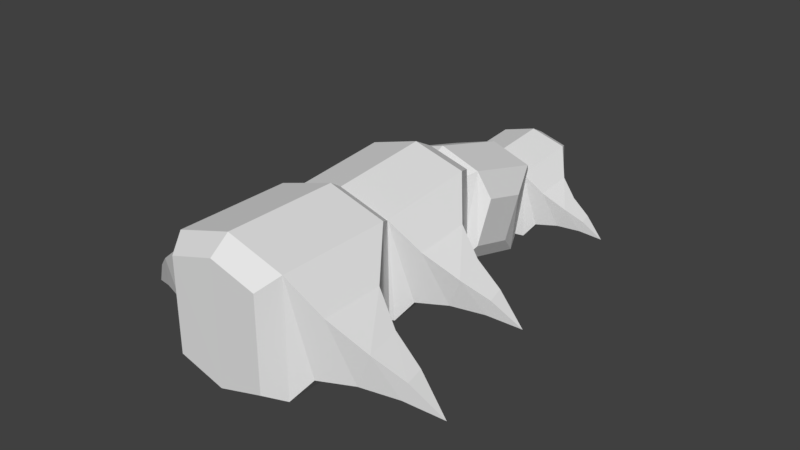 # Source: xaphanspine.blend  (saved by Blender 2.79.0; exported with 4.5.12 LTS)
import bpy
from mathutils import Matrix  # noqa: F401  (used for matrix-valued properties, if any)

bpy.ops.wm.read_factory_settings(use_empty=True)
scene = bpy.context.scene
scene.name = 'Scene'

# ---- collections
col_collection_1 = bpy.data.collections.new('Collection 1'); scene.collection.children.link(col_collection_1)

# ---- materials (node trees are filled in below, after node groups)
mat_xaphanspine = bpy.data.materials.new('xaphanspine')
mat_xaphanspine.alpha_threshold = 0.0
mat_xaphanspine.use_transparent_shadow = False
mat_xaphanspine.roughness = 0.5
mat_xaphanspine.line_color = (0.0, 0.0, 0.0, 1.0)

# ---- material node trees

# ---- world
world_world = bpy.data.worlds.new('World'); scene.world = world_world
world_world.color = (0.05088, 0.05088, 0.05088)
world_world.use_sun_shadow = False
world_world.sun_shadow_jitter_overblur = 0.0
world_world.cycles.sampling_method = 'MANUAL'

# ---- meshes
me_base = bpy.data.meshes.new('Base')
me_base.from_pydata([(-0.07893, -0.04146, -0.03359), (-0.07893, 0.02667, -0.0456), (-0.09321, 0.03842, 0.02106), (-0.09321, -0.0297, 0.03307), (-0.0629, 0.06326, -0.07352), (-0.0629, -0.06062, -0.05167), (-0.0629, 0.08511, 0.05037), (-0.0629, -0.03878, 0.07221), (-0.1149, -0.0268, -0.03419), (-0.1083, 0.01314, -0.03856), (-0.1301, -0.02024, 0.003017), (-0.1235, 0.0197, -0.001352), (-0.1506, -0.01243, -0.04348), (-0.1469, 0.009125, -0.04607), (-0.1574, -0.008801, -0.02288), (-0.1538, 0.01276, -0.02547), (-0.1852, 0.00217, -0.06083), (0.07511, -0.04125, -0.03244), (0.07511, 0.02687, -0.04445), (0.08197, 0.03882, 0.02334), (0.08197, -0.0293, 0.03535), (0.0629, 0.06326, -0.07352), (0.0629, -0.06062, -0.05167), (0.0629, 0.08511, 0.05037), (0.0629, -0.03878, 0.07221), (6.51e-18, 0.08839, 0.06895), (1.136e-17, -0.0355, 0.09079), (7.061e-18, 0.05999, -0.0921), (1.191e-17, -0.0639, -0.07026), (1.224e-17, -0.0593, 0.07838), (-0.05032, -0.06192, 0.06352), (-0.05032, -0.07939, -0.03559), (1.268e-17, -0.08201, -0.05046), (0.05032, -0.06192, 0.06352), (0.05032, -0.07939, -0.03559), (-0.05032, 0.09023, -0.0655), (-0.05032, 0.1077, 0.03361), (6.036e-18, 0.0876, -0.08036), (5.595e-18, 0.1103, 0.04847), (0.05032, 0.09023, -0.0655), (0.05032, 0.1077, 0.03361)], [], [(9, 13, 15, 11), (25, 6, 7, 26), (7, 3, 0, 5), (4, 1, 2, 6), (27, 37, 39, 21), (5, 0, 1, 4), (24, 33, 34, 22), (6, 2, 3, 7), (4, 27, 28, 5), (0, 8, 9, 1), (1, 9, 11, 2), (3, 10, 8, 0), (2, 11, 10, 3), (13, 16, 15), (8, 12, 13, 9), (11, 15, 14, 10), (10, 14, 12, 8), (12, 16, 13), (15, 16, 14), (14, 16, 12), (25, 26, 24, 23), (24, 22, 17, 20), (21, 23, 19, 18), (23, 40, 38, 25), (22, 21, 18, 17), (5, 31, 30, 7), (23, 24, 20, 19), (21, 22, 28, 27), (18, 19, 20, 17), (30, 31, 32, 29), (33, 29, 32, 34), (28, 32, 31, 5), (22, 34, 32, 28), (7, 30, 29, 26), (26, 29, 33, 24), (38, 37, 35, 36), (38, 40, 39, 37), (6, 36, 35, 4), (21, 39, 40, 23), (25, 38, 36, 6), (4, 35, 37, 27)])
_uv = me_base.uv_layers.new(name='UVMap')
_uv.uv.foreach_set('vector', [0.7843, 0.8907, 0.7969, 0.892, 0.7984, 0.8852, 0.788, 0.8782, 0.6107, 0.7885, 0.6321, 0.7896, 0.631, 0.7489, 0.6107, 0.7506, 0.6101, 0.9161, 0.6215, 0.9046, 0.6186, 0.8826, 0.6115, 0.8758, 0.7595, 0.8987, 0.7739, 0.8928, 0.7767, 0.8708, 0.7608, 0.8584, 0.584, 0.8183, 0.584, 0.8091, 0.5672, 0.8073, 0.5635, 0.8168, 0.6053, 0.8576, 0.6138, 0.8523, 0.6134, 0.8299, 0.6045, 0.8168, 0.5621, 0.9145, 0.5701, 0.9107, 0.5712, 0.8785, 0.5634, 0.8742, 0.6321, 0.7896, 0.6472, 0.776, 0.6466, 0.7536, 0.631, 0.7489, 0.6045, 0.8168, 0.584, 0.8183, 0.584, 0.8563, 0.6053, 0.8576, 0.6138, 0.8523, 0.6255, 0.8474, 0.6232, 0.8344, 0.6134, 0.8299, 0.7739, 0.8928, 0.7843, 0.8907, 0.788, 0.8782, 0.7767, 0.8708, 0.6215, 0.9046, 0.6347, 0.8965, 0.631, 0.884, 0.6186, 0.8826, 0.6472, 0.776, 0.6599, 0.7709, 0.6617, 0.7579, 0.6466, 0.7536, 0.7969, 0.892, 0.8097, 0.8959, 0.7984, 0.8852, 0.6255, 0.8474, 0.6372, 0.8422, 0.636, 0.8352, 0.6232, 0.8344, 0.6599, 0.7709, 0.6726, 0.7698, 0.6735, 0.7627, 0.6617, 0.7579, 0.6347, 0.8965, 0.6452, 0.8895, 0.6436, 0.8826, 0.631, 0.884, 0.6372, 0.8422, 0.6494, 0.8365, 0.636, 0.8352, 0.6726, 0.7698, 0.6882, 0.7682, 0.6735, 0.7627, 0.6452, 0.8895, 0.6562, 0.8787, 0.6436, 0.8826, 0.6107, 0.7885, 0.6107, 0.7506, 0.5904, 0.7489, 0.5894, 0.7896, 0.5621, 0.9145, 0.5634, 0.8742, 0.5568, 0.8811, 0.5545, 0.9031, 0.7092, 0.8971, 0.7105, 0.8568, 0.6957, 0.8674, 0.6957, 0.8896, 0.5894, 0.7896, 0.593, 0.7997, 0.6107, 0.7981, 0.6107, 0.7885, 0.5627, 0.8576, 0.5635, 0.8168, 0.555, 0.8299, 0.5545, 0.8524, 0.6115, 0.8758, 0.6034, 0.8796, 0.6024, 0.9118, 0.6101, 0.9161, 0.5894, 0.7896, 0.5904, 0.7489, 0.5775, 0.7537, 0.5769, 0.776, 0.5635, 0.8168, 0.5627, 0.8576, 0.584, 0.8563, 0.584, 0.8183, 0.5545, 0.7755, 0.5769, 0.776, 0.5775, 0.7537, 0.5551, 0.7531, 0.6024, 0.9118, 0.6034, 0.8796, 0.5875, 0.8742, 0.5861, 0.9161, 0.5701, 0.9107, 0.5861, 0.9161, 0.5875, 0.8742, 0.5712, 0.8785, 0.584, 0.8563, 0.584, 0.8649, 0.6017, 0.8666, 0.6053, 0.8576, 0.5627, 0.8576, 0.5663, 0.8666, 0.584, 0.8649, 0.584, 0.8563, 0.631, 0.7489, 0.6274, 0.7405, 0.6107, 0.7424, 0.6107, 0.7506, 0.6107, 0.7506, 0.6107, 0.7424, 0.5941, 0.7405, 0.5904, 0.7489, 0.7357, 0.8568, 0.7343, 0.8987, 0.7506, 0.8944, 0.7516, 0.8621, 0.7357, 0.8568, 0.7194, 0.8611, 0.7184, 0.8933, 0.7343, 0.8987, 0.7608, 0.8584, 0.7516, 0.8621, 0.7506, 0.8944, 0.7595, 0.8987, 0.7092, 0.8971, 0.7184, 0.8933, 0.7194, 0.8611, 0.7105, 0.8568, 0.6107, 0.7885, 0.6107, 0.7981, 0.6285, 0.7997, 0.6321, 0.7896, 0.6045, 0.8168, 0.6009, 0.8073, 0.584, 0.8091, 0.584, 0.8183])
me_base.materials.append(mat_xaphanspine)
me_base.use_remesh_preserve_volume = False
me_base.use_remesh_preserve_attributes = False
me_base.use_mirror_vertex_groups = False
me_base.update()
me_basefront02 = bpy.data.meshes.new('BaseFront02')
me_basefront02.from_pydata([(0.09307, -0.1523, -0.03706), (0.09307, -0.07103, -0.04417), (0.1099, -0.06408, 0.03534), (0.1099, -0.1453, 0.04245), (0.07416, -0.02517, -0.0732), (0.07416, -0.1729, -0.06028), (0.07416, -0.01225, 0.07456), (0.07416, -0.16, 0.08749), (0.1355, -0.135, -0.03626), (0.1278, -0.08764, -0.03729), (0.1534, -0.1311, 0.008118), (0.1456, -0.08376, 0.00709), (0.1775, -0.1172, -0.04569), (0.1733, -0.09159, -0.04652), (0.1856, -0.115, -0.02113), (0.1814, -0.08944, -0.02195), (0.2183, -0.09824, -0.06457), (-0.09307, -0.1523, -0.03706), (-0.09307, -0.07103, -0.04417), (-0.1099, -0.06408, 0.03534), (-0.1099, -0.1453, 0.04245), (-0.07416, -0.02517, -0.0732), (-0.07416, -0.1729, -0.06028), (-0.07416, -0.01225, 0.07456), (-0.07416, -0.16, 0.08749), (3.147e-18, -0.01031, 0.09673), (2.764e-19, -0.1581, 0.1097), (2.984e-18, -0.02711, -0.09537), (1.135e-19, -0.1749, -0.08244), (-0.1355, -0.135, -0.03626), (-0.1278, -0.08764, -0.03729), (-0.1534, -0.1311, 0.008118), (-0.1456, -0.08376, 0.00709), (-0.1775, -0.1172, -0.04569), (-0.1733, -0.09159, -0.04652), (-0.1856, -0.115, -0.02113), (-0.1814, -0.08944, -0.02195), (-0.2183, -0.09824, -0.06457), (-2.255e-19, -0.1848, 0.09263), (0.05933, -0.1863, 0.0749), (0.05933, -0.1966, -0.04331), (-3.558e-19, -0.1982, -0.06104), (-0.05933, -0.1863, 0.0749), (-0.05933, -0.1966, -0.04331), (0.05933, 0.005671, -0.06101), (0.05933, 0.01601, 0.0572), (3.574e-18, 0.00412, -0.07874), (3.705e-18, 0.01756, 0.07493), (-0.05933, 0.005671, -0.06101), (-0.05933, 0.01601, 0.0572)], [], [(9, 11, 15, 13), (25, 26, 7, 6), (7, 5, 0, 3), (4, 6, 2, 1), (27, 21, 48, 46), (5, 4, 1, 0), (24, 22, 43, 42), (6, 7, 3, 2), (4, 5, 28, 27), (0, 1, 9, 8), (1, 2, 11, 9), (3, 0, 8, 10), (2, 3, 10, 11), (13, 15, 16), (8, 9, 13, 12), (11, 10, 14, 15), (10, 8, 12, 14), (12, 13, 16), (15, 14, 16), (14, 12, 16), (30, 34, 36, 32), (25, 23, 24, 26), (24, 20, 17, 22), (21, 18, 19, 23), (23, 25, 47, 49), (22, 17, 18, 21), (5, 7, 39, 40), (23, 19, 20, 24), (21, 27, 28, 22), (17, 29, 30, 18), (18, 30, 32, 19), (20, 31, 29, 17), (19, 32, 31, 20), (34, 37, 36), (29, 33, 34, 30), (32, 36, 35, 31), (31, 35, 33, 29), (33, 37, 34), (36, 37, 35), (35, 37, 33), (39, 38, 41, 40), (42, 43, 41, 38), (28, 5, 40, 41), (22, 28, 41, 43), (7, 26, 38, 39), (26, 24, 42, 38), (47, 45, 44, 46), (47, 46, 48, 49), (6, 4, 44, 45), (21, 23, 49, 48), (25, 6, 45, 47), (4, 27, 46, 44)])
_uv = me_basefront02.uv_layers.new(name='UVMap')
_uv.uv.foreach_set('vector', [0.8208, 0.8412, 0.8244, 0.8287, 0.8349, 0.8357, 0.8333, 0.8426, 0.632, 0.7217, 0.632, 0.6839, 0.6523, 0.6821, 0.6533, 0.7228, 0.8086, 0.7156, 0.8098, 0.6753, 0.817, 0.6821, 0.8199, 0.7041, 0.7959, 0.8492, 0.7972, 0.8089, 0.8131, 0.8213, 0.8103, 0.8433, 0.761, 0.7515, 0.7406, 0.75, 0.7442, 0.7405, 0.761, 0.7423, 0.7823, 0.7908, 0.7815, 0.75, 0.7903, 0.7631, 0.7908, 0.7855, 0.7605, 0.714, 0.7618, 0.6738, 0.7696, 0.678, 0.7686, 0.7103, 0.6533, 0.7228, 0.6523, 0.6821, 0.6679, 0.6868, 0.6684, 0.7092, 0.7815, 0.75, 0.7823, 0.7908, 0.761, 0.7895, 0.761, 0.7515, 0.7908, 0.7855, 0.7903, 0.7631, 0.8001, 0.7676, 0.8024, 0.7806, 0.8103, 0.8433, 0.8131, 0.8213, 0.8244, 0.8287, 0.8208, 0.8412, 0.8199, 0.7041, 0.817, 0.6821, 0.8294, 0.6834, 0.8331, 0.6959, 0.6684, 0.7092, 0.6679, 0.6868, 0.683, 0.6911, 0.6811, 0.7042, 0.8333, 0.8426, 0.8349, 0.8357, 0.8461, 0.8464, 0.8024, 0.7806, 0.8001, 0.7676, 0.8129, 0.7684, 0.8141, 0.7754, 0.6811, 0.7042, 0.683, 0.6911, 0.6948, 0.6959, 0.6938, 0.703, 0.8331, 0.6959, 0.8294, 0.6834, 0.842, 0.682, 0.8436, 0.6889, 0.8141, 0.7754, 0.8129, 0.7684, 0.8263, 0.7697, 0.6938, 0.703, 0.6948, 0.6959, 0.7094, 0.7014, 0.8436, 0.6889, 0.842, 0.682, 0.8546, 0.678, 0.7213, 0.838, 0.7087, 0.8386, 0.7076, 0.8316, 0.7185, 0.8253, 0.632, 0.7217, 0.6106, 0.7228, 0.6117, 0.6821, 0.632, 0.6839, 0.7605, 0.714, 0.7499, 0.7019, 0.7542, 0.6801, 0.7618, 0.6738, 0.7456, 0.8476, 0.7316, 0.8408, 0.7303, 0.8186, 0.7469, 0.8073, 0.6106, 0.7228, 0.632, 0.7217, 0.632, 0.7313, 0.6142, 0.7329, 0.7397, 0.7908, 0.7312, 0.7855, 0.7317, 0.7631, 0.7406, 0.75, 0.8098, 0.6753, 0.8086, 0.7156, 0.8008, 0.7113, 0.8018, 0.679, 0.6106, 0.7228, 0.5955, 0.7092, 0.5961, 0.6868, 0.6117, 0.6821, 0.7406, 0.75, 0.761, 0.7515, 0.761, 0.7895, 0.7397, 0.7908, 0.7312, 0.7855, 0.7196, 0.7806, 0.7219, 0.7676, 0.7317, 0.7631, 0.7316, 0.8408, 0.7213, 0.838, 0.7185, 0.8253, 0.7303, 0.8186, 0.7499, 0.7019, 0.7372, 0.6929, 0.7418, 0.6807, 0.7542, 0.6801, 0.5955, 0.7092, 0.5828, 0.7042, 0.581, 0.6911, 0.5961, 0.6868, 0.7087, 0.8386, 0.6957, 0.8416, 0.7076, 0.8316, 0.7196, 0.7806, 0.7079, 0.7754, 0.7091, 0.7684, 0.7219, 0.7676, 0.5828, 0.7042, 0.5701, 0.703, 0.5692, 0.6959, 0.581, 0.6911, 0.7372, 0.6929, 0.7272, 0.6852, 0.7293, 0.6785, 0.7418, 0.6807, 0.7079, 0.7754, 0.6957, 0.7697, 0.7091, 0.7684, 0.5701, 0.703, 0.5545, 0.7014, 0.5692, 0.6959, 0.7272, 0.6852, 0.7169, 0.6737, 0.7293, 0.6785, 0.8008, 0.7113, 0.7845, 0.7156, 0.7858, 0.6737, 0.8018, 0.679, 0.7686, 0.7103, 0.7696, 0.678, 0.7858, 0.6737, 0.7845, 0.7156, 0.761, 0.7895, 0.7823, 0.7908, 0.7787, 0.7998, 0.761, 0.798, 0.7397, 0.7908, 0.761, 0.7895, 0.761, 0.798, 0.7433, 0.7998, 0.6523, 0.6821, 0.632, 0.6839, 0.632, 0.6757, 0.6486, 0.6737, 0.632, 0.6839, 0.6117, 0.6821, 0.6153, 0.6737, 0.632, 0.6757, 0.7721, 0.8073, 0.788, 0.8127, 0.787, 0.8449, 0.7707, 0.8492, 0.7721, 0.8073, 0.7707, 0.8492, 0.7548, 0.8439, 0.7558, 0.8116, 0.7972, 0.8089, 0.7959, 0.8492, 0.787, 0.8449, 0.788, 0.8127, 0.7456, 0.8476, 0.7469, 0.8073, 0.7558, 0.8116, 0.7548, 0.8439, 0.632, 0.7217, 0.6533, 0.7228, 0.6497, 0.7329, 0.632, 0.7313, 0.7815, 0.75, 0.761, 0.7515, 0.761, 0.7423, 0.7778, 0.7405])
me_basefront02.materials.append(mat_xaphanspine)
me_basefront02.use_remesh_preserve_volume = False
me_basefront02.use_remesh_preserve_attributes = False
me_basefront02.use_mirror_vertex_groups = False
me_basefront02.update()
me_basefront03 = bpy.data.meshes.new('BaseFront03')
me_basefront03.from_pydata([(0.1163, -0.1806, -0.09591), (0.1163, -0.08018, -0.07821), (0.1374, -0.0975, 0.02004), (0.1374, -0.1979, 0.002335), (0.09271, -0.01542, -0.09843), (0.09271, -0.198, -0.1306), (0.09271, -0.04761, 0.08417), (0.09271, -0.2302, 0.05197), (0.1694, -0.16, -0.08936), (0.1597, -0.1025, -0.07528), (0.1917, -0.1697, -0.03452), (0.182, -0.1121, -0.02044), (0.2219, -0.1354, -0.09498), (0.2166, -0.1042, -0.0877), (0.232, -0.1408, -0.06462), (0.2267, -0.1096, -0.05734), (0.2729, -0.1064, -0.1116), (-0.1163, -0.1806, -0.09591), (-0.1163, -0.08018, -0.07821), (-0.1374, -0.0975, 0.02004), (-0.1374, -0.1979, 0.002335), (-0.09271, -0.01542, -0.09843), (-0.09271, -0.198, -0.1306), (-0.09271, -0.04761, 0.08417), (-0.09271, -0.2302, 0.05197), (-7.228e-18, -0.05244, 0.1116), (-7.906e-20, -0.235, 0.07936), (-8.041e-18, -0.01059, -0.1258), (-8.922e-19, -0.1932, -0.158), (-0.1694, -0.16, -0.08936), (-0.1597, -0.1025, -0.07528), (-0.1917, -0.1697, -0.03452), (-0.182, -0.1121, -0.02044), (-0.2219, -0.1354, -0.09498), (-0.2166, -0.1042, -0.0877), (-0.232, -0.1408, -0.06462), (-0.2267, -0.1096, -0.05734), (-0.2729, -0.1064, -0.1116), (1.049e-18, -0.2617, 0.05018), (0.07416, -0.2579, 0.02826), (0.07416, -0.2321, -0.1178), (3.986e-19, -0.2283, -0.1397), (-0.07416, -0.2579, 0.02826), (-0.07416, -0.2321, -0.1178), (0.07416, 0.01788, -0.07373), (0.07416, -0.007874, 0.07235), (-9.39e-18, 0.02175, -0.09564), (-8.739e-18, -0.01174, 0.09426), (-0.07416, 0.01788, -0.07373), (-0.07416, -0.007874, 0.07235)], [], [(9, 11, 15, 13), (25, 26, 7, 6), (7, 5, 0, 3), (4, 6, 2, 1), (27, 21, 48, 46), (5, 4, 1, 0), (24, 22, 43, 42), (6, 7, 3, 2), (4, 5, 28, 27), (0, 1, 9, 8), (1, 2, 11, 9), (3, 0, 8, 10), (2, 3, 10, 11), (13, 15, 16), (8, 9, 13, 12), (11, 10, 14, 15), (10, 8, 12, 14), (12, 13, 16), (15, 14, 16), (14, 12, 16), (30, 34, 36, 32), (25, 23, 24, 26), (24, 20, 17, 22), (21, 18, 19, 23), (23, 25, 47, 49), (22, 17, 18, 21), (5, 7, 39, 40), (23, 19, 20, 24), (21, 27, 28, 22), (17, 29, 30, 18), (18, 30, 32, 19), (20, 31, 29, 17), (19, 32, 31, 20), (34, 37, 36), (29, 33, 34, 30), (32, 36, 35, 31), (31, 35, 33, 29), (33, 37, 34), (36, 37, 35), (35, 37, 33), (39, 38, 41, 40), (42, 43, 41, 38), (28, 5, 40, 41), (22, 28, 41, 43), (7, 26, 38, 39), (26, 24, 42, 38), (47, 45, 44, 46), (47, 46, 48, 49), (6, 4, 44, 45), (21, 23, 49, 48), (25, 6, 45, 47), (4, 27, 46, 44)])
_uv = me_basefront03.uv_layers.new(name='UVMap')
_uv.uv.foreach_set('vector', [0.8208, 0.8412, 0.8244, 0.8287, 0.8349, 0.8357, 0.8333, 0.8426, 0.632, 0.7217, 0.632, 0.6839, 0.6523, 0.6821, 0.6533, 0.7228, 0.8086, 0.7156, 0.8098, 0.6753, 0.817, 0.6821, 0.8199, 0.7041, 0.7959, 0.8492, 0.7972, 0.8089, 0.8131, 0.8213, 0.8103, 0.8433, 0.761, 0.7515, 0.7406, 0.75, 0.7442, 0.7405, 0.761, 0.7423, 0.7823, 0.7908, 0.7815, 0.75, 0.7903, 0.7631, 0.7908, 0.7855, 0.7605, 0.714, 0.7618, 0.6738, 0.7696, 0.678, 0.7686, 0.7103, 0.6533, 0.7228, 0.6523, 0.6821, 0.6679, 0.6868, 0.6684, 0.7092, 0.7815, 0.75, 0.7823, 0.7908, 0.761, 0.7895, 0.761, 0.7515, 0.7908, 0.7855, 0.7903, 0.7631, 0.8001, 0.7676, 0.8024, 0.7806, 0.8103, 0.8433, 0.8131, 0.8213, 0.8244, 0.8287, 0.8208, 0.8412, 0.8199, 0.7041, 0.817, 0.6821, 0.8294, 0.6834, 0.8331, 0.6959, 0.6684, 0.7092, 0.6679, 0.6868, 0.683, 0.6911, 0.6811, 0.7042, 0.8333, 0.8426, 0.8349, 0.8357, 0.8461, 0.8464, 0.8024, 0.7806, 0.8001, 0.7676, 0.8129, 0.7684, 0.8141, 0.7754, 0.6811, 0.7042, 0.683, 0.6911, 0.6948, 0.6959, 0.6938, 0.703, 0.8331, 0.6959, 0.8294, 0.6834, 0.842, 0.682, 0.8436, 0.6889, 0.8141, 0.7754, 0.8129, 0.7684, 0.8263, 0.7697, 0.6938, 0.703, 0.6948, 0.6959, 0.7094, 0.7014, 0.8436, 0.6889, 0.842, 0.682, 0.8546, 0.678, 0.7213, 0.838, 0.7087, 0.8386, 0.7076, 0.8316, 0.7185, 0.8253, 0.632, 0.7217, 0.6106, 0.7228, 0.6117, 0.6821, 0.632, 0.6839, 0.7605, 0.714, 0.7499, 0.7019, 0.7542, 0.6801, 0.7618, 0.6738, 0.7456, 0.8476, 0.7316, 0.8408, 0.7303, 0.8186, 0.7469, 0.8073, 0.6106, 0.7228, 0.632, 0.7217, 0.632, 0.7313, 0.6142, 0.7329, 0.7397, 0.7908, 0.7312, 0.7855, 0.7317, 0.7631, 0.7406, 0.75, 0.8098, 0.6753, 0.8086, 0.7156, 0.8008, 0.7113, 0.8018, 0.679, 0.6106, 0.7228, 0.5955, 0.7092, 0.5961, 0.6868, 0.6117, 0.6821, 0.7406, 0.75, 0.761, 0.7515, 0.761, 0.7895, 0.7397, 0.7908, 0.7312, 0.7855, 0.7196, 0.7806, 0.7219, 0.7676, 0.7317, 0.7631, 0.7316, 0.8408, 0.7213, 0.838, 0.7185, 0.8253, 0.7303, 0.8186, 0.7499, 0.7019, 0.7372, 0.6929, 0.7418, 0.6807, 0.7542, 0.6801, 0.5955, 0.7092, 0.5828, 0.7042, 0.581, 0.6911, 0.5961, 0.6868, 0.7087, 0.8386, 0.6957, 0.8416, 0.7076, 0.8316, 0.7196, 0.7806, 0.7079, 0.7754, 0.7091, 0.7684, 0.7219, 0.7676, 0.5828, 0.7042, 0.5701, 0.703, 0.5692, 0.6959, 0.581, 0.6911, 0.7372, 0.6929, 0.7272, 0.6852, 0.7293, 0.6785, 0.7418, 0.6807, 0.7079, 0.7754, 0.6957, 0.7697, 0.7091, 0.7684, 0.5701, 0.703, 0.5545, 0.7014, 0.5692, 0.6959, 0.7272, 0.6852, 0.7169, 0.6737, 0.7293, 0.6785, 0.8008, 0.7113, 0.7845, 0.7156, 0.7858, 0.6737, 0.8018, 0.679, 0.7686, 0.7103, 0.7696, 0.678, 0.7858, 0.6737, 0.7845, 0.7156, 0.761, 0.7895, 0.7823, 0.7908, 0.7787, 0.7998, 0.761, 0.798, 0.7397, 0.7908, 0.761, 0.7895, 0.761, 0.798, 0.7433, 0.7998, 0.6523, 0.6821, 0.632, 0.6839, 0.632, 0.6757, 0.6486, 0.6737, 0.632, 0.6839, 0.6117, 0.6821, 0.6153, 0.6737, 0.632, 0.6757, 0.7721, 0.8073, 0.788, 0.8127, 0.787, 0.8449, 0.7707, 0.8492, 0.7721, 0.8073, 0.7707, 0.8492, 0.7548, 0.8439, 0.7558, 0.8116, 0.7972, 0.8089, 0.7959, 0.8492, 0.787, 0.8449, 0.788, 0.8127, 0.7456, 0.8476, 0.7469, 0.8073, 0.7558, 0.8116, 0.7548, 0.8439, 0.632, 0.7217, 0.6533, 0.7228, 0.6497, 0.7329, 0.632, 0.7313, 0.7815, 0.75, 0.761, 0.7515, 0.761, 0.7423, 0.7778, 0.7405])
me_basefront03.materials.append(mat_xaphanspine)
me_basefront03.use_remesh_preserve_volume = False
me_basefront03.use_remesh_preserve_attributes = False
me_basefront03.use_mirror_vertex_groups = False
me_basefront03.update()
me_head = bpy.data.meshes.new('Head')
me_head.from_pydata([], [], [])
me_head.use_remesh_preserve_volume = False
me_head.use_remesh_preserve_attributes = False
me_head.use_mirror_vertex_groups = False
me_head.update()
me_baseback01 = bpy.data.meshes.new('BaseBack01')
me_baseback01.from_pydata([(-0.06515, 0.01244, -0.0356), (-0.06515, 0.06932, -0.04057), (-0.07693, 0.07419, 0.01508), (-0.07693, 0.01731, 0.02006), (-0.05192, 0.1014, -0.0609), (-0.05192, -0.002012, -0.05185), (-0.05192, 0.1105, 0.04254), (-0.05192, 0.007038, 0.05159), (-0.09485, 0.02454, -0.03504), (-0.08943, 0.0577, -0.03576), (-0.1074, 0.02726, -0.003972), (-0.1019, 0.06041, -0.004691), (-0.1243, 0.03702, -0.04164), (-0.1213, 0.05493, -0.04222), (-0.1299, 0.03853, -0.02444), (-0.1269, 0.05644, -0.02502), (-0.1528, 0.05028, -0.05486), (0.06515, 0.01244, -0.0356), (0.06515, 0.06932, -0.04057), (0.07693, 0.07419, 0.01508), (0.07693, 0.01731, 0.02006), (0.05192, 0.1014, -0.0609), (0.05192, -0.002012, -0.05185), (0.05192, 0.1105, 0.04254), (0.05192, 0.007038, 0.05159), (2.173e-17, 0.1118, 0.05805), (2.374e-17, 0.008395, 0.0671), (2.184e-17, 0.1001, -0.07641), (2.385e-17, -0.003369, -0.06736), (0.09485, 0.02454, -0.03504), (0.08943, 0.0577, -0.03576), (0.1074, 0.02726, -0.003972), (0.1019, 0.06041, -0.004691), (0.1243, 0.03702, -0.04164), (0.1213, 0.05493, -0.04222), (0.1299, 0.03853, -0.02444), (0.1269, 0.05644, -0.02502), (0.1528, 0.05028, -0.05486), (2.409e-17, -0.01028, 0.05519), (-0.04153, -0.01137, 0.04278), (-0.04153, -0.0186, -0.03997), (2.418e-17, -0.01969, -0.05238), (0.04153, -0.01137, 0.04278), (0.04153, -0.0186, -0.03997), (-0.04153, 0.123, -0.05236), (-0.04153, 0.1303, 0.03039), (2.143e-17, 0.1219, -0.06477), (2.134e-17, 0.1313, 0.0428), (0.04153, 0.123, -0.05236), (0.04153, 0.1303, 0.03039)], [], [(9, 13, 15, 11), (25, 6, 7, 26), (7, 3, 0, 5), (4, 1, 2, 6), (27, 46, 48, 21), (5, 0, 1, 4), (24, 42, 43, 22), (6, 2, 3, 7), (4, 27, 28, 5), (0, 8, 9, 1), (1, 9, 11, 2), (3, 10, 8, 0), (2, 11, 10, 3), (13, 16, 15), (8, 12, 13, 9), (11, 15, 14, 10), (10, 14, 12, 8), (12, 16, 13), (15, 16, 14), (14, 16, 12), (30, 32, 36, 34), (25, 26, 24, 23), (24, 22, 17, 20), (21, 23, 19, 18), (23, 49, 47, 25), (22, 21, 18, 17), (5, 40, 39, 7), (23, 24, 20, 19), (21, 22, 28, 27), (17, 18, 30, 29), (18, 19, 32, 30), (20, 17, 29, 31), (19, 20, 31, 32), (34, 36, 37), (29, 30, 34, 33), (32, 31, 35, 36), (31, 29, 33, 35), (33, 34, 37), (36, 35, 37), (35, 33, 37), (39, 40, 41, 38), (42, 38, 41, 43), (28, 41, 40, 5), (22, 43, 41, 28), (7, 39, 38, 26), (26, 38, 42, 24), (47, 46, 44, 45), (47, 49, 48, 46), (6, 45, 44, 4), (21, 48, 49, 23), (25, 47, 45, 6), (4, 44, 46, 27)])
_uv = me_baseback01.uv_layers.new(name='UVMap')
_uv.uv.foreach_set('vector', [0.8208, 0.8412, 0.8333, 0.8426, 0.8349, 0.8357, 0.8244, 0.8287, 0.632, 0.7217, 0.6533, 0.7228, 0.6523, 0.6821, 0.632, 0.6839, 0.8086, 0.7156, 0.8199, 0.7041, 0.817, 0.6821, 0.8098, 0.6753, 0.7959, 0.8492, 0.8103, 0.8433, 0.8131, 0.8213, 0.7972, 0.8089, 0.761, 0.7515, 0.761, 0.7423, 0.7442, 0.7405, 0.7406, 0.75, 0.7823, 0.7908, 0.7908, 0.7855, 0.7903, 0.7631, 0.7815, 0.75, 0.7605, 0.714, 0.7686, 0.7103, 0.7696, 0.678, 0.7618, 0.6738, 0.6533, 0.7228, 0.6684, 0.7092, 0.6679, 0.6868, 0.6523, 0.6821, 0.7815, 0.75, 0.761, 0.7515, 0.761, 0.7895, 0.7823, 0.7908, 0.7908, 0.7855, 0.8024, 0.7806, 0.8001, 0.7676, 0.7903, 0.7631, 0.8103, 0.8433, 0.8208, 0.8412, 0.8244, 0.8287, 0.8131, 0.8213, 0.8199, 0.7041, 0.8331, 0.6959, 0.8294, 0.6834, 0.817, 0.6821, 0.6684, 0.7092, 0.6811, 0.7042, 0.683, 0.6911, 0.6679, 0.6868, 0.8333, 0.8426, 0.8461, 0.8464, 0.8349, 0.8357, 0.8024, 0.7806, 0.8141, 0.7754, 0.8129, 0.7684, 0.8001, 0.7676, 0.6811, 0.7042, 0.6938, 0.703, 0.6948, 0.6959, 0.683, 0.6911, 0.8331, 0.6959, 0.8436, 0.6889, 0.842, 0.682, 0.8294, 0.6834, 0.8141, 0.7754, 0.8263, 0.7697, 0.8129, 0.7684, 0.6938, 0.703, 0.7094, 0.7014, 0.6948, 0.6959, 0.8436, 0.6889, 0.8546, 0.678, 0.842, 0.682, 0.7213, 0.838, 0.7185, 0.8253, 0.7076, 0.8316, 0.7087, 0.8386, 0.632, 0.7217, 0.632, 0.6839, 0.6117, 0.6821, 0.6106, 0.7228, 0.7605, 0.714, 0.7618, 0.6738, 0.7542, 0.6801, 0.7499, 0.7019, 0.7456, 0.8476, 0.7469, 0.8073, 0.7303, 0.8186, 0.7316, 0.8408, 0.6106, 0.7228, 0.6142, 0.7329, 0.632, 0.7313, 0.632, 0.7217, 0.7397, 0.7908, 0.7406, 0.75, 0.7317, 0.7631, 0.7312, 0.7855, 0.8098, 0.6753, 0.8018, 0.679, 0.8008, 0.7113, 0.8086, 0.7156, 0.6106, 0.7228, 0.6117, 0.6821, 0.5961, 0.6868, 0.5955, 0.7092, 0.7406, 0.75, 0.7397, 0.7908, 0.761, 0.7895, 0.761, 0.7515, 0.7312, 0.7855, 0.7317, 0.7631, 0.7219, 0.7676, 0.7196, 0.7806, 0.7316, 0.8408, 0.7303, 0.8186, 0.7185, 0.8253, 0.7213, 0.838, 0.7499, 0.7019, 0.7542, 0.6801, 0.7418, 0.6807, 0.7372, 0.6929, 0.5955, 0.7092, 0.5961, 0.6868, 0.581, 0.6911, 0.5828, 0.7042, 0.7087, 0.8386, 0.7076, 0.8316, 0.6957, 0.8416, 0.7196, 0.7806, 0.7219, 0.7676, 0.7091, 0.7684, 0.7079, 0.7754, 0.5828, 0.7042, 0.581, 0.6911, 0.5692, 0.6959, 0.5701, 0.703, 0.7372, 0.6929, 0.7418, 0.6807, 0.7293, 0.6785, 0.7272, 0.6852, 0.7079, 0.7754, 0.7091, 0.7684, 0.6957, 0.7697, 0.5701, 0.703, 0.5692, 0.6959, 0.5545, 0.7014, 0.7272, 0.6852, 0.7293, 0.6785, 0.7169, 0.6737, 0.8008, 0.7113, 0.8018, 0.679, 0.7858, 0.6737, 0.7845, 0.7156, 0.7686, 0.7103, 0.7845, 0.7156, 0.7858, 0.6737, 0.7696, 0.678, 0.761, 0.7895, 0.761, 0.798, 0.7787, 0.7998, 0.7823, 0.7908, 0.7397, 0.7908, 0.7433, 0.7998, 0.761, 0.798, 0.761, 0.7895, 0.6523, 0.6821, 0.6486, 0.6737, 0.632, 0.6757, 0.632, 0.6839, 0.632, 0.6839, 0.632, 0.6757, 0.6153, 0.6737, 0.6117, 0.6821, 0.7721, 0.8073, 0.7707, 0.8492, 0.787, 0.8449, 0.788, 0.8127, 0.7721, 0.8073, 0.7558, 0.8116, 0.7548, 0.8439, 0.7707, 0.8492, 0.7972, 0.8089, 0.788, 0.8127, 0.787, 0.8449, 0.7959, 0.8492, 0.7456, 0.8476, 0.7548, 0.8439, 0.7558, 0.8116, 0.7469, 0.8073, 0.632, 0.7217, 0.632, 0.7313, 0.6497, 0.7329, 0.6533, 0.7228, 0.7815, 0.75, 0.7778, 0.7405, 0.761, 0.7423, 0.761, 0.7515])
me_baseback01.materials.append(mat_xaphanspine)
me_baseback01.use_remesh_preserve_volume = False
me_baseback01.use_remesh_preserve_attributes = False
me_baseback01.use_mirror_vertex_groups = False
me_baseback01.update()
me_pommel = bpy.data.meshes.new('Pommel')
me_pommel.from_pydata([], [], [])
me_pommel.use_remesh_preserve_volume = False
me_pommel.use_remesh_preserve_attributes = False
me_pommel.use_mirror_vertex_groups = False
me_pommel.update()

# ---- objects
ob_base = bpy.data.objects.new('Base', me_base)
ob_basefront02 = bpy.data.objects.new('BaseFront02', me_basefront02)
ob_basefront03 = bpy.data.objects.new('BaseFront03', me_basefront03)
ob_head = bpy.data.objects.new('Head', me_head)
ob_baseback01 = bpy.data.objects.new('BaseBack01', me_baseback01)
ob_pommel = bpy.data.objects.new('Pommel', me_pommel)

# ---- transforms, parenting, visibility, modifiers, constraints
ob_base.location = (0.0, 0.0, 0.0)
ob_base.rotation_euler = (-0.08727, -1.935e-17, 8.449e-19)
ob_base.lineart.crease_threshold = 0.0
ob_basefront02.parent = ob_base
ob_basefront02.location = (0.0, -0.06, 0.02)
ob_basefront02.rotation_euler = (0.2618, 5.747e-17, 7.566e-18)
ob_basefront02.lineart.crease_threshold = 0.0
ob_basefront03.parent = ob_basefront02
ob_basefront03.matrix_parent_inverse = Matrix(((1.0, 3.373e-18, -3.856e-17, 1.603e-18), (3.373e-18, 0.9848, 0.1736, 0.05278), (3.856e-17, -0.1736, 0.9848, -0.03485), (0.0, 0.0, 0.0, 1.0)))
ob_basefront03.location = (0.0, -0.22, 0.01)
ob_basefront03.rotation_euler = (-0.1745, -3.856e-17, 3.373e-18)
ob_basefront03.scale = (0.9, 0.9, 0.9)
ob_basefront03.lineart.crease_threshold = 0.0
ob_head.parent = ob_basefront03
ob_head.matrix_parent_inverse = Matrix(((1.0, 0.0, 0.0, 0.0), (0.0, 1.0, 0.0, 0.46), (0.0, 0.0, 1.0, -0.03), (0.0, 0.0, 0.0, 1.0)))
ob_head.location = (0.0, -0.69, -0.02)
ob_head.lineart.crease_threshold = 0.0
ob_baseback01.parent = ob_base
ob_baseback01.location = (0.0, 0.1, -0.02)
ob_baseback01.rotation_euler = (0.2618, 5.747e-17, 7.566e-18)
ob_baseback01.lineart.crease_threshold = 0.0
ob_pommel.parent = ob_baseback01
ob_pommel.matrix_parent_inverse = Matrix(((1.0, 3.373e-18, -3.856e-17, -1.906e-18), (3.373e-18, 0.9848, 0.1736, -0.09142), (3.856e-17, -0.1736, 0.9848, 0.0452), (0.0, 0.0, 0.0, 1.0)))
ob_pommel.location = (2.249e-18, 0.1665, -0.004235)
ob_pommel.lineart.crease_threshold = 0.0

# ---- collection membership
col_collection_1.objects.link(ob_base)
col_collection_1.objects.link(ob_basefront02)
col_collection_1.objects.link(ob_basefront03)
col_collection_1.objects.link(ob_head)
col_collection_1.objects.link(ob_baseback01)
col_collection_1.objects.link(ob_pommel)

# ---- scene / render settings (as saved in the file)
scene.frame_start = 1; scene.frame_end = 250; scene.frame_set(1)
scene.render.engine = 'BLENDER_EEVEE_NEXT'
scene.render.resolution_percentage = 50
scene.render.dither_intensity = 0.0
scene.cycles.use_denoising = False
scene.cycles.samples = 128
scene.cycles.sampling_pattern = 'TABULATED_SOBOL'
scene.cycles.use_adaptive_sampling = False
scene.cycles.use_light_tree = False
scene.cycles.blur_glossy = 0.0
scene.cycles.sample_clamp_indirect = 0.0
scene.view_settings.view_transform = 'Standard'
bpy.context.view_layer.update()

# ---- added for rendering (the .blend has no active camera and no usable light): camera, sun
cam_auto = bpy.data.cameras.new('AutoCamera')
cam_auto.lens = 50.0
cam_auto.sensor_width = 36.0
cam_auto.clip_end = 1000.0
ob_auto_camera = bpy.data.objects.new('AutoCamera', cam_auto)
scene.collection.objects.link(ob_auto_camera)
ob_auto_camera.location = (0.845895, -1.13317, 0.684881)
ob_auto_camera.rotation_euler = (1.09748, -7.21219e-08, 0.694738)
scene.camera = ob_auto_camera
light_auto_sun = bpy.data.lights.new('AutoSun', 'SUN')
light_auto_sun.energy = 3.0
light_auto_sun.angle = 0.0523599
ob_auto_sun = bpy.data.objects.new('AutoSun', light_auto_sun)
scene.collection.objects.link(ob_auto_sun)
ob_auto_sun.rotation_euler = (0.872665, 0.174533, 0.523599)
bpy.context.view_layer.update()
